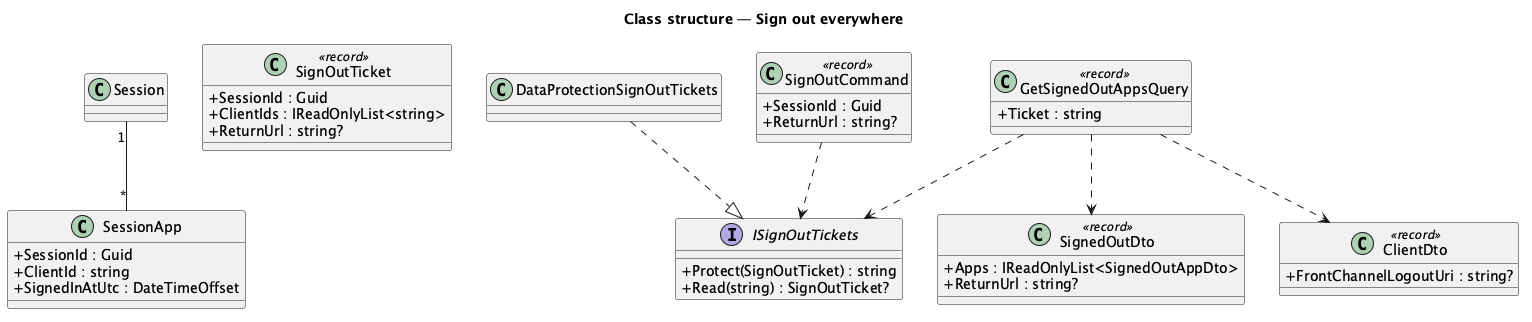

The diagram above was rendered by PlantUML. Its source (embedded in the PNG):
@startuml
title Class structure — Sign out everywhere
skinparam classAttributeIconSize 0
class SessionApp {
  +SessionId : Guid
  +ClientId : string
  +SignedInAtUtc : DateTimeOffset
}
class Session
Session "1" -- "*" SessionApp
class SignOutTicket <<record>> {
  +SessionId : Guid
  +ClientIds : IReadOnlyList<string>
  +ReturnUrl : string?
}
interface ISignOutTickets {
  +Protect(SignOutTicket) : string
  +Read(string) : SignOutTicket?
}
class DataProtectionSignOutTickets
DataProtectionSignOutTickets ..|> ISignOutTickets
class SignOutCommand <<record>> {
  +SessionId : Guid
  +ReturnUrl : string?
}
class GetSignedOutAppsQuery <<record>> {
  +Ticket : string
}
class SignedOutDto <<record>> {
  +Apps : IReadOnlyList<SignedOutAppDto>
  +ReturnUrl : string?
}
class ClientDto <<record>> {
  +FrontChannelLogoutUri : string?
}
SignOutCommand ..> ISignOutTickets
GetSignedOutAppsQuery ..> ISignOutTickets
GetSignedOutAppsQuery ..> SignedOutDto
GetSignedOutAppsQuery ..> ClientDto
@enduml